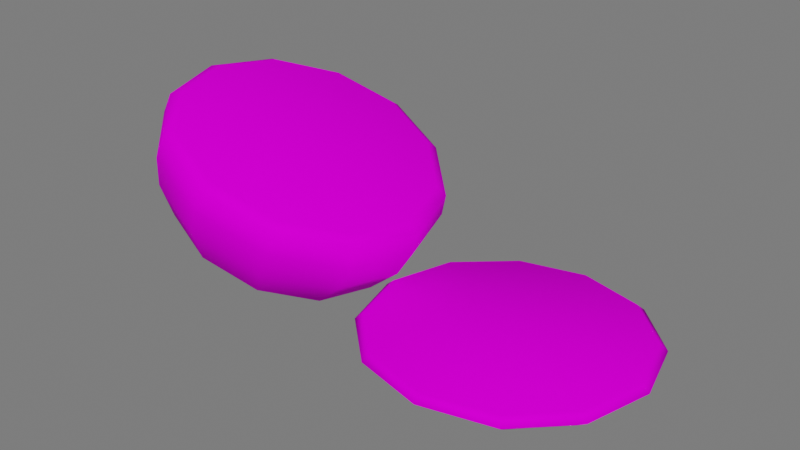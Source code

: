 # Source: Pao_tradicional_cortado.blend  (saved by Blender 3.5.10; exported with 4.5.12 LTS)
import bpy
from mathutils import Matrix  # noqa: F401  (used for matrix-valued properties, if any)

bpy.ops.wm.read_factory_settings(use_empty=True)
scene = bpy.context.scene
scene.name = 'Scene'

# ---- collections
col_collection = bpy.data.collections.new('Collection'); scene.collection.children.link(col_collection)
col_luz__camera = bpy.data.collections.new('Luz, camera'); scene.collection.children.link(col_luz__camera)
col_piso = bpy.data.collections.new('Piso'); scene.collection.children.link(col_piso)

# ---- images (referenced by path relative to the original .blend; pixels are not part of the script)
import os
ASSET_DIR = os.environ.get("B2B_ASSET_DIR", "")  # directory of the original .blend (textures are referenced by path, not embedded)
HERE = os.path.dirname(os.path.abspath(__file__))  # packed textures are extracted next to this script under _unpacked/

def load_image(name, relpath, width, height, colorspace="sRGB"):
    """Load a texture the original file referenced (path relative to the .blend, or extracted next to this script)."""
    p = next((c for c in (os.path.join(HERE, relpath), os.path.join(ASSET_DIR, relpath)) if relpath and os.path.exists(c)), "")
    if p:
        img = bpy.data.images.load(p, check_existing=True)
        img.name = name
    else:  # same state as the original file: an image datablock whose file is absent (Cycles renders it pink)
        img = bpy.data.images.new(name, width, height)
        img.source = "FILE"
        img.filepath = "//" + (relpath or name)
    img.colorspace_settings.name = colorspace
    return img
img_atlas_1_png = load_image('Atlas 1.png', 'Atlas 1.png', 1024, 1024, 'sRGB')

# ---- materials (node trees are filled in below, after node groups)
mat_atlas_2__completo = bpy.data.materials.new('Atlas 2 (Completo)')
mat_atlas_2__completo.use_transparent_shadow = False

# ---- material node trees
mat_atlas_2__completo.use_nodes = True; mat_atlas_2__completo.node_tree.nodes.clear()
_N = mat_atlas_2__completo.node_tree.nodes; _L = mat_atlas_2__completo.node_tree.links
n0 = _N.new('ShaderNodeOutputMaterial'); n0.name = 'Material Output'; n0.location = (300, 300)
n1 = _N.new('ShaderNodeBsdfPrincipled'); n1.name = 'Principled BSDF'; n1.location = (10, 300)
n1.distribution = 'GGX'
n1.subsurface_method = 'RANDOM_WALK_SKIN'
n1.inputs[2].default_value = 0.7915
n1.inputs[3].default_value = 1.45
n1.inputs[13].default_value = 0.01186
n1.inputs[27].default_value = (0.0, 0.0, 0.0, 1.0)
n1.inputs[28].default_value = 1.0
n2 = _N.new('ShaderNodeBump'); n2.name = 'Bump'; n2.location = (-173, -154)
n2.inputs[0].default_value = 0.0
n2.inputs[1].default_value = 1.0
n2.inputs[2].default_value = 1.0
n3 = _N.new('ShaderNodeTexImage'); n3.name = 'Image Texture'; n3.location = (-449, 225)
n3.image = img_atlas_1_png
_L.new(n1.outputs[0], n0.inputs[0])
_L.new(n3.outputs[0], n1.inputs[0])
_L.new(n3.outputs[0], n2.inputs[3])
_L.new(n2.outputs[0], n1.inputs[5])
n0.is_active_output = True

# ---- world
world_world = bpy.data.worlds.new('World'); scene.world = world_world
world_world.use_nodes = True; world_world.node_tree.nodes.clear()
_N = world_world.node_tree.nodes; _L = world_world.node_tree.links
n0 = _N.new('ShaderNodeOutputWorld'); n0.name = 'World Output'; n0.location = (300, 300)
n1 = _N.new('ShaderNodeBackground'); n1.name = 'Background'; n1.location = (10, 300)
n1.inputs[0].default_value = (0.05088, 0.05088, 0.05088, 1.0)
n1.inputs[1].default_value = 3.4
_L.new(n1.outputs[0], n0.inputs[0])
n0.is_active_output = True
world_world.color = (0.05088, 0.05088, 0.05088)
world_world.use_sun_shadow = False
world_world.sun_shadow_jitter_overblur = 0.0

# ---- meshes
me_sphere_049 = bpy.data.meshes.new('Sphere.049')
me_sphere_049.from_pydata([(-0.9005, 0.9812, 1.087), (-1.411, 0.2676, 0.172), (-1.496, 0.5093, 0.3559), (-1.528, 0.7013, 0.6044), (-1.5, 0.8247, 0.8882), (-1.44, 0.8671, 1.117), (-1.374, 0.851, 1.266), (-1.521, 0.1547, 0.2133), (-1.711, 0.2955, 0.4368), (-1.816, 0.4081, 0.7128), (-1.833, 0.4806, 1.014), (-1.79, 0.5054, 1.249), (-1.717, 0.4961, 1.395), (-1.562, 0.0003146, 0.2287), (-1.787, 0.002323, 0.4657), (-1.918, 0.005128, 0.7516), (-1.954, 0.007455, 1.06), (-1.918, 0.008158, 1.298), (-1.843, 0.008159, 1.443), (-1.521, -0.1543, 0.2133), (-1.711, -0.2923, 0.4369), (-1.816, -0.4009, 0.7131), (-1.834, -0.4705, 1.014), (-1.79, -0.4946, 1.25), (-1.718, -0.4851, 1.396), (-1.411, -0.2676, 0.172), (-1.496, -0.5088, 0.3559), (-1.529, -0.6999, 0.6045), (-1.5, -0.8226, 0.8885), (-1.441, -0.8649, 1.118), (-1.375, -0.8486, 1.266), (-1.264, -0.309, 0.1166), (-1.209, -0.5878, 0.2476), (-1.126, -0.809, 0.4526), (-1.025, -0.9511, 0.7092), (-0.9421, -1.0, 0.9295), (-0.885, -0.9812, 1.082), (-1.115, -0.2676, 0.06023), (-0.92, -0.509, 0.1384), (-0.7212, -0.7006, 0.2998), (-0.5452, -0.8236, 0.5279), (-0.4361, -0.866, 0.7385), (-0.3891, -0.8498, 0.8941), (-1.006, -0.1545, 0.01899), (-0.71, -0.2939, 0.05914), (-0.4312, -0.4045, 0.1904), (-0.2002, -0.4755, 0.3978), (-0.07196, -0.5, 0.6011), (-0.03259, -0.4906, 0.7593), (-1.284, 1.85e-07, 0.07154), (-0.9671, 2.323e-07, 0.004375), (-0.6363, 1.649e-07, 0.03134), (-0.3298, 1.188e-07, 0.1521), (-0.08104, 1.443e-07, 0.3528), (0.05338, -3.704e-09, 0.5538), (0.09039, 2.876e-07, 0.7128), (-1.009, 0.1545, 0.02029), (-0.7187, 0.2939, 0.06244), (-0.4441, 0.4045, 0.1953), (-0.2195, 0.4755, 0.405), (-0.09364, 0.5, 0.6093), (-0.05308, 0.4906, 0.7672), (-1.12, 0.2676, 0.062), (-0.9345, 0.509, 0.1439), (-0.7475, 0.7006, 0.3098), (-0.5805, 0.8236, 0.5413), (-0.4743, 0.866, 0.753), (-0.426, 0.8498, 0.9082), (-1.267, 0.309, 0.1174), (-1.216, 0.5878, 0.2503), (-1.138, 0.809, 0.4573), (-1.041, 0.9511, 0.7151), (-0.9579, 1.0, 0.9355), (-1.317, 0.7804, 1.298), (-1.631, 0.455, 1.416), (-1.746, 0.007644, 1.46), (-1.632, -0.4446, 1.417), (-1.317, -0.7778, 1.298), (-0.8677, -0.8995, 1.129), (-0.4134, -0.779, 0.9567), (-0.08706, -0.4497, 0.8332), (0.02568, 0.0001278, 0.7906), (-0.1054, 0.4499, 0.8403), (-0.4469, 0.7792, 0.9696), (-0.8818, 0.8998, 1.134), (0.8582, 0.6666, 0.01392), (1.351, 0.8285, 0.24), (1.296, 0.7302, 0.1497), (1.215, 0.5706, 0.01417), (1.707, 0.4831, 0.2402), (1.61, 0.426, 0.1499), (1.454, 0.3277, 0.01443), (1.837, 0.008023, 0.2402), (1.723, 0.007431, 0.15), (1.539, 0.005735, 0.01449), (1.708, -0.4721, 0.2401), (1.611, -0.4154, 0.1499), (1.456, -0.3194, 0.01439), (1.351, -0.826, 0.24), (1.297, -0.7271, 0.1497), (1.213, -0.5684, 0.01412), (0.8406, -0.9552, 0.2399), (0.8407, -0.8414, 0.1495), (0.8409, -0.6658, 0.01394), (0.855, 0.0006048, 0.005493), (0.3253, -0.8273, 0.2402), (0.3866, -0.7286, 0.1499), (0.4843, -0.5657, 0.01426), (-0.04468, -0.4776, 0.2407), (0.05691, -0.4207, 0.1506), (0.2422, -0.3176, 0.01471), (-0.1727, 1.379e-06, 0.2408), (-0.05581, 3.292e-06, 0.1507), (0.1616, -0.0001595, 0.01481), (-0.02435, 0.4776, 0.2404), (0.07863, 0.4207, 0.1502), (0.2527, 0.3224, 0.01446), (0.363, 0.8273, 0.24), (0.42, 0.7287, 0.1496), (0.5041, 0.5721, 0.01407), (0.8564, 0.9552, 0.2399), (0.8564, 0.8414, 0.1494), (1.32, 0.7804, 0.29), (1.656, 0.455, 0.2902), (1.779, 0.007644, 0.2902), (1.657, -0.4446, 0.2902), (1.321, -0.7778, 0.29), (0.8403, -0.8995, 0.29), (0.3546, -0.779, 0.2902), (0.005647, -0.4497, 0.2905), (-0.1149, 0.0001278, 0.2906), (0.02529, 0.4499, 0.2904), (0.3905, 0.7792, 0.29), (0.8553, 0.8998, 0.2899)], [], [(71, 70, 3, 4), (68, 49, 1), (72, 71, 4, 5), (69, 68, 1, 2), (0, 72, 5, 6), (70, 69, 2, 3), (84, 0, 6, 73), (1, 49, 7), (5, 4, 10, 11), (2, 1, 7, 8), (6, 5, 11, 12), (3, 2, 8, 9), (73, 6, 12, 74), (4, 3, 9, 10), (74, 12, 18, 75), (10, 9, 15, 16), (7, 49, 13), (11, 10, 16, 17), (8, 7, 13, 14), (12, 11, 17, 18), (9, 8, 14, 15), (15, 14, 20, 21), (75, 18, 24, 76), (16, 15, 21, 22), (13, 49, 19), (17, 16, 22, 23), (14, 13, 19, 20), (18, 17, 23, 24), (24, 23, 29, 30), (21, 20, 26, 27), (76, 24, 30, 77), (22, 21, 27, 28), (19, 49, 25), (23, 22, 28, 29), (20, 19, 25, 26), (26, 25, 31, 32), (30, 29, 35, 36), (27, 26, 32, 33), (77, 30, 36, 78), (28, 27, 33, 34), (25, 49, 31), (29, 28, 34, 35), (35, 34, 40, 41), (32, 31, 37, 38), (36, 35, 41, 42), (33, 32, 38, 39), (78, 36, 42, 79), (34, 33, 39, 40), (31, 49, 37), (40, 39, 45, 46), (37, 49, 43), (41, 40, 46, 47), (38, 37, 43, 44), (42, 41, 47, 48), (39, 38, 44, 45), (79, 42, 48, 80), (80, 48, 55, 81), (46, 45, 52, 53), (43, 49, 50), (47, 46, 53, 54), (44, 43, 50, 51), (48, 47, 54, 55), (45, 44, 51, 52), (52, 51, 57, 58), (81, 55, 61, 82), (53, 52, 58, 59), (50, 49, 56), (54, 53, 59, 60), (51, 50, 56, 57), (55, 54, 60, 61), (61, 60, 66, 67), (58, 57, 63, 64), (82, 61, 67, 83), (59, 58, 64, 65), (56, 49, 62), (60, 59, 65, 66), (57, 56, 62, 63), (66, 65, 71, 72), (63, 62, 68, 69), (67, 66, 72, 0), (64, 63, 69, 70), (83, 67, 0, 84), (65, 64, 70, 71), (62, 49, 68), (132, 131, 130, 129, 128, 127, 126, 125, 124, 123, 122, 133), (83, 84, 73, 74, 75, 76, 77, 78, 79, 80, 81, 82), (121, 120, 86, 87), (85, 121, 87, 88), (104, 85, 88), (87, 86, 89, 90), (88, 87, 90, 91), (104, 88, 91), (90, 89, 92, 93), (91, 90, 93, 94), (104, 91, 94), (104, 94, 97), (93, 92, 95, 96), (94, 93, 96, 97), (104, 97, 100), (96, 95, 98, 99), (97, 96, 99, 100), (100, 99, 102, 103), (104, 100, 103), (99, 98, 101, 102), (102, 101, 105, 106), (103, 102, 106, 107), (104, 103, 107), (106, 105, 108, 109), (107, 106, 109, 110), (104, 107, 110), (109, 108, 111, 112), (110, 109, 112, 113), (104, 110, 113), (104, 113, 116), (112, 111, 114, 115), (113, 112, 115, 116), (116, 115, 118, 119), (104, 116, 119), (115, 114, 117, 118), (119, 118, 121, 85), (104, 119, 85), (118, 117, 120, 121), (117, 132, 133, 120), (114, 131, 132, 117), (111, 130, 131, 114), (108, 129, 130, 111), (105, 128, 129, 108), (101, 127, 128, 105), (98, 126, 127, 101), (95, 125, 126, 98), (92, 124, 125, 95), (89, 123, 124, 92), (86, 122, 123, 89), (120, 133, 122, 86)])
me_sphere_049.polygons.foreach_set('use_smooth', [True] * 134)
_uv = me_sphere_049.uv_layers.new(name='UVMap')
_uv.uv.foreach_set('vector', [0.8336, 0.951, 0.8336, 0.9566, 0.839, 0.9566, 0.84, 0.951, 0.8336, 0.964, 0.8337, 0.965, 0.8356, 0.964, 0.8336, 0.9462, 0.8336, 0.951, 0.84, 0.951, 0.8403, 0.9462, 0.8336, 0.9611, 0.8336, 0.964, 0.8356, 0.964, 0.8374, 0.9611, 0.8336, 0.9429, 0.8336, 0.9462, 0.8403, 0.9462, 0.8402, 0.9429, 0.8336, 0.9566, 0.8336, 0.9611, 0.8374, 0.9611, 0.839, 0.9566, 0.8336, 0.9419, 0.8336, 0.9429, 0.8402, 0.9429, 0.8401, 0.9419, 0.8356, 0.964, 0.8337, 0.965, 0.8371, 0.964, 0.8403, 0.9462, 0.84, 0.951, 0.8455, 0.951, 0.8462, 0.9462, 0.8374, 0.9611, 0.8356, 0.964, 0.8371, 0.964, 0.8406, 0.9611, 0.8402, 0.9429, 0.8403, 0.9462, 0.8462, 0.9462, 0.846, 0.9429, 0.839, 0.9566, 0.8374, 0.9611, 0.8406, 0.9611, 0.8435, 0.9566, 0.8401, 0.9419, 0.8402, 0.9429, 0.846, 0.9429, 0.8458, 0.9419, 0.84, 0.951, 0.839, 0.9566, 0.8435, 0.9566, 0.8455, 0.951, 0.8458, 0.9419, 0.846, 0.9429, 0.8417, 0.9429, 0.8416, 0.9419, 0.8455, 0.951, 0.8435, 0.9566, 0.8401, 0.9566, 0.8414, 0.951, 0.8371, 0.964, 0.8337, 0.965, 0.8359, 0.964, 0.8462, 0.9462, 0.8455, 0.951, 0.8414, 0.951, 0.8419, 0.9462, 0.8406, 0.9611, 0.8371, 0.964, 0.8359, 0.964, 0.8382, 0.9611, 0.846, 0.9429, 0.8462, 0.9462, 0.8419, 0.9462, 0.8417, 0.9429, 0.8435, 0.9566, 0.8406, 0.9611, 0.8382, 0.9611, 0.8401, 0.9566, 0.8401, 0.9566, 0.8382, 0.9611, 0.8406, 0.9611, 0.8435, 0.9566, 0.8416, 0.9419, 0.8417, 0.9429, 0.846, 0.9429, 0.8458, 0.9419, 0.8414, 0.951, 0.8401, 0.9566, 0.8435, 0.9566, 0.8455, 0.951, 0.8359, 0.964, 0.8337, 0.965, 0.8371, 0.964, 0.8419, 0.9462, 0.8414, 0.951, 0.8455, 0.951, 0.8462, 0.9462, 0.8382, 0.9611, 0.8359, 0.964, 0.8371, 0.964, 0.8406, 0.9611, 0.8417, 0.9429, 0.8419, 0.9462, 0.8462, 0.9462, 0.846, 0.9429, 0.846, 0.9429, 0.8462, 0.9462, 0.8403, 0.9462, 0.8402, 0.9429, 0.8435, 0.9566, 0.8406, 0.9611, 0.8374, 0.9611, 0.839, 0.9566, 0.8458, 0.9419, 0.846, 0.9429, 0.8402, 0.9429, 0.8401, 0.9419, 0.8455, 0.951, 0.8435, 0.9566, 0.839, 0.9566, 0.84, 0.951, 0.8371, 0.964, 0.8337, 0.965, 0.8356, 0.964, 0.8462, 0.9462, 0.8455, 0.951, 0.84, 0.951, 0.8403, 0.9462, 0.8406, 0.9611, 0.8371, 0.964, 0.8356, 0.964, 0.8374, 0.9611, 0.8374, 0.9611, 0.8356, 0.964, 0.8336, 0.964, 0.8335, 0.9611, 0.8402, 0.9429, 0.8403, 0.9462, 0.8334, 0.9462, 0.8334, 0.9429, 0.839, 0.9566, 0.8374, 0.9611, 0.8335, 0.9611, 0.8334, 0.9566, 0.8401, 0.9419, 0.8402, 0.9429, 0.8334, 0.9429, 0.8334, 0.9419, 0.84, 0.951, 0.839, 0.9566, 0.8334, 0.9566, 0.8334, 0.951, 0.8356, 0.964, 0.8337, 0.965, 0.8336, 0.964, 0.8403, 0.9462, 0.84, 0.951, 0.8334, 0.951, 0.8334, 0.9462, 0.8334, 0.9462, 0.8334, 0.951, 0.8268, 0.951, 0.8264, 0.9462, 0.8335, 0.9611, 0.8336, 0.964, 0.8315, 0.964, 0.8295, 0.9611, 0.8334, 0.9429, 0.8334, 0.9462, 0.8264, 0.9462, 0.8265, 0.9429, 0.8334, 0.9566, 0.8335, 0.9611, 0.8295, 0.9611, 0.8278, 0.9566, 0.8334, 0.9419, 0.8334, 0.9429, 0.8265, 0.9429, 0.8266, 0.9419, 0.8334, 0.951, 0.8334, 0.9566, 0.8278, 0.9566, 0.8268, 0.951, 0.8336, 0.964, 0.8337, 0.965, 0.8315, 0.964, 0.8268, 0.951, 0.8278, 0.9566, 0.8238, 0.9566, 0.822, 0.951, 0.8315, 0.964, 0.8337, 0.965, 0.83, 0.964, 0.8264, 0.9462, 0.8268, 0.951, 0.822, 0.951, 0.8214, 0.9462, 0.8295, 0.9611, 0.8315, 0.964, 0.83, 0.964, 0.8266, 0.9611, 0.8265, 0.9429, 0.8264, 0.9462, 0.8214, 0.9462, 0.8216, 0.9429, 0.8278, 0.9566, 0.8295, 0.9611, 0.8266, 0.9611, 0.8238, 0.9566, 0.8266, 0.9419, 0.8265, 0.9429, 0.8216, 0.9429, 0.8218, 0.9419, 0.8218, 0.9419, 0.8216, 0.9429, 0.8263, 0.9429, 0.8264, 0.9419, 0.822, 0.951, 0.8238, 0.9566, 0.8276, 0.9566, 0.8265, 0.951, 0.83, 0.964, 0.8337, 0.965, 0.8315, 0.964, 0.8214, 0.9462, 0.822, 0.951, 0.8265, 0.951, 0.8261, 0.9462, 0.8266, 0.9611, 0.83, 0.964, 0.8315, 0.964, 0.8294, 0.9611, 0.8216, 0.9429, 0.8214, 0.9462, 0.8261, 0.9462, 0.8263, 0.9429, 0.8238, 0.9566, 0.8266, 0.9611, 0.8294, 0.9611, 0.8276, 0.9566, 0.8276, 0.9566, 0.8294, 0.9611, 0.8267, 0.9611, 0.824, 0.9566, 0.8264, 0.9419, 0.8263, 0.9429, 0.8219, 0.9429, 0.8221, 0.9419, 0.8265, 0.951, 0.8276, 0.9566, 0.824, 0.9566, 0.8223, 0.951, 0.8315, 0.964, 0.8337, 0.965, 0.83, 0.964, 0.8261, 0.9462, 0.8265, 0.951, 0.8223, 0.951, 0.8217, 0.9462, 0.8294, 0.9611, 0.8315, 0.964, 0.83, 0.964, 0.8267, 0.9611, 0.8263, 0.9429, 0.8261, 0.9462, 0.8217, 0.9462, 0.8219, 0.9429, 0.8219, 0.9429, 0.8217, 0.9462, 0.8269, 0.9462, 0.827, 0.9429, 0.824, 0.9566, 0.8267, 0.9611, 0.8297, 0.9611, 0.8282, 0.9566, 0.8221, 0.9419, 0.8219, 0.9429, 0.827, 0.9429, 0.8271, 0.9419, 0.8223, 0.951, 0.824, 0.9566, 0.8282, 0.9566, 0.8272, 0.951, 0.83, 0.964, 0.8337, 0.965, 0.8316, 0.964, 0.8217, 0.9462, 0.8223, 0.951, 0.8272, 0.951, 0.8269, 0.9462, 0.8267, 0.9611, 0.83, 0.964, 0.8316, 0.964, 0.8297, 0.9611, 0.8269, 0.9462, 0.8272, 0.951, 0.8336, 0.951, 0.8336, 0.9462, 0.8297, 0.9611, 0.8316, 0.964, 0.8336, 0.964, 0.8336, 0.9611, 0.827, 0.9429, 0.8269, 0.9462, 0.8336, 0.9462, 0.8336, 0.9429, 0.8282, 0.9566, 0.8297, 0.9611, 0.8336, 0.9611, 0.8336, 0.9566, 0.8271, 0.9419, 0.827, 0.9429, 0.8336, 0.9429, 0.8336, 0.9419, 0.8272, 0.951, 0.8282, 0.9566, 0.8336, 0.9566, 0.8336, 0.951, 0.8316, 0.964, 0.8337, 0.965, 0.8336, 0.964, 0.8173, 0.9604, 0.8138, 0.9673, 0.8075, 0.9712, 0.8001, 0.9712, 0.7937, 0.9671, 0.7899, 0.9602, 0.7899, 0.9524, 0.7937, 0.9459, 0.8001, 0.9423, 0.8074, 0.9424, 0.8137, 0.9462, 0.8173, 0.9528, 0.8173, 0.9531, 0.8173, 0.9606, 0.8136, 0.9673, 0.8073, 0.9711, 0.8, 0.9712, 0.7936, 0.9676, 0.7899, 0.9611, 0.7899, 0.9533, 0.7937, 0.9464, 0.8001, 0.9423, 0.8074, 0.9423, 0.8137, 0.9462, 0.8336, 0.939, 0.8336, 0.9408, 0.8401, 0.9408, 0.8394, 0.939, 0.8336, 0.9364, 0.8336, 0.939, 0.8394, 0.939, 0.8372, 0.9364, 0.8337, 0.9364, 0.8336, 0.9364, 0.8372, 0.9364, 0.8394, 0.939, 0.8401, 0.9408, 0.8457, 0.9408, 0.8444, 0.939, 0.8372, 0.9364, 0.8394, 0.939, 0.8444, 0.939, 0.8401, 0.9364, 0.8337, 0.9364, 0.8372, 0.9364, 0.8401, 0.9364, 0.8444, 0.939, 0.8457, 0.9408, 0.8415, 0.9408, 0.8407, 0.939, 0.8401, 0.9364, 0.8444, 0.939, 0.8407, 0.939, 0.8378, 0.9364, 0.8337, 0.9364, 0.8401, 0.9364, 0.8378, 0.9364, 0.8337, 0.9364, 0.8378, 0.9364, 0.8401, 0.9364, 0.8407, 0.939, 0.8415, 0.9408, 0.8457, 0.9408, 0.8444, 0.939, 0.8378, 0.9364, 0.8407, 0.939, 0.8444, 0.939, 0.8401, 0.9364, 0.8337, 0.9364, 0.8401, 0.9364, 0.8372, 0.9364, 0.8444, 0.939, 0.8457, 0.9408, 0.8401, 0.9408, 0.8394, 0.939, 0.8401, 0.9364, 0.8444, 0.939, 0.8394, 0.939, 0.8372, 0.9364, 0.8372, 0.9364, 0.8394, 0.939, 0.8334, 0.939, 0.8334, 0.9364, 0.8337, 0.9364, 0.8372, 0.9364, 0.8334, 0.9364, 0.8394, 0.939, 0.8401, 0.9408, 0.8334, 0.9408, 0.8334, 0.939, 0.8334, 0.939, 0.8334, 0.9408, 0.8267, 0.9408, 0.8275, 0.939, 0.8334, 0.9364, 0.8334, 0.939, 0.8275, 0.939, 0.8299, 0.9364, 0.8337, 0.9364, 0.8334, 0.9364, 0.8299, 0.9364, 0.8275, 0.939, 0.8267, 0.9408, 0.822, 0.9408, 0.8233, 0.939, 0.8299, 0.9364, 0.8275, 0.939, 0.8233, 0.939, 0.8274, 0.9364, 0.8337, 0.9364, 0.8299, 0.9364, 0.8274, 0.9364, 0.8233, 0.939, 0.822, 0.9408, 0.8265, 0.9408, 0.8273, 0.939, 0.8274, 0.9364, 0.8233, 0.939, 0.8273, 0.939, 0.8299, 0.9364, 0.8337, 0.9364, 0.8274, 0.9364, 0.8299, 0.9364, 0.8337, 0.9364, 0.8299, 0.9364, 0.8276, 0.9364, 0.8273, 0.939, 0.8265, 0.9408, 0.8222, 0.9408, 0.8236, 0.939, 0.8299, 0.9364, 0.8273, 0.939, 0.8236, 0.939, 0.8276, 0.9364, 0.8276, 0.9364, 0.8236, 0.939, 0.828, 0.939, 0.8302, 0.9364, 0.8337, 0.9364, 0.8276, 0.9364, 0.8302, 0.9364, 0.8236, 0.939, 0.8222, 0.9408, 0.8272, 0.9408, 0.828, 0.939, 0.8302, 0.9364, 0.828, 0.939, 0.8336, 0.939, 0.8336, 0.9364, 0.8337, 0.9364, 0.8302, 0.9364, 0.8336, 0.9364, 0.828, 0.939, 0.8272, 0.9408, 0.8336, 0.9408, 0.8336, 0.939, 0.8272, 0.9408, 0.8271, 0.9419, 0.8336, 0.9419, 0.8336, 0.9408, 0.8222, 0.9408, 0.8221, 0.9419, 0.8271, 0.9419, 0.8272, 0.9408, 0.8265, 0.9408, 0.8264, 0.9419, 0.8221, 0.9419, 0.8222, 0.9408, 0.822, 0.9408, 0.8218, 0.9419, 0.8264, 0.9419, 0.8265, 0.9408, 0.8267, 0.9408, 0.8266, 0.9419, 0.8218, 0.9419, 0.822, 0.9408, 0.8334, 0.9408, 0.8334, 0.9419, 0.8266, 0.9419, 0.8267, 0.9408, 0.8401, 0.9408, 0.8401, 0.9419, 0.8334, 0.9419, 0.8334, 0.9408, 0.8457, 0.9408, 0.8458, 0.9419, 0.8401, 0.9419, 0.8401, 0.9408, 0.8415, 0.9408, 0.8416, 0.9419, 0.8458, 0.9419, 0.8457, 0.9408, 0.8457, 0.9408, 0.8458, 0.9419, 0.8416, 0.9419, 0.8415, 0.9408, 0.8401, 0.9408, 0.8401, 0.9419, 0.8458, 0.9419, 0.8457, 0.9408, 0.8336, 0.9408, 0.8336, 0.9419, 0.8401, 0.9419, 0.8401, 0.9408])
me_sphere_049.materials.append(mat_atlas_2__completo)
me_sphere_049.update()

# ---- objects
ob_sphere_026 = bpy.data.objects.new('Sphere.026', me_sphere_049)

# ---- transforms, parenting, visibility, modifiers, constraints
ob_sphere_026.location = (0.0, 0.0, 0.0)
ob_sphere_026.scale = (1.717, 1.717, 1.717)

# ---- collection membership
col_collection.objects.link(ob_sphere_026)

# ---- scene / render settings (as saved in the file)
scene.frame_start = 1; scene.frame_end = 20; scene.frame_set(10)
scene.render.engine = 'BLENDER_EEVEE_NEXT'
scene.cycles.sampling_pattern = 'TABULATED_SOBOL'
scene.cycles.use_light_tree = False
scene.view_settings.view_transform = 'Filmic'
bpy.context.view_layer.update()

# ---- added for rendering (the .blend has no active camera and no usable light): camera, sun
cam_auto = bpy.data.cameras.new('AutoCamera')
cam_auto.lens = 50.0
cam_auto.sensor_width = 36.0
cam_auto.clip_end = 1000.0
ob_auto_camera = bpy.data.objects.new('AutoCamera', cam_auto)
scene.collection.objects.link(ob_auto_camera)
ob_auto_camera.location = (7.0896, -8.62791, 7.0085)
ob_auto_camera.rotation_euler = (1.09748, -7.21219e-08, 0.694738)
scene.camera = ob_auto_camera
light_auto_sun = bpy.data.lights.new('AutoSun', 'SUN')
light_auto_sun.energy = 3.0
light_auto_sun.angle = 0.0523599
ob_auto_sun = bpy.data.objects.new('AutoSun', light_auto_sun)
scene.collection.objects.link(ob_auto_sun)
ob_auto_sun.rotation_euler = (0.872665, 0.174533, 0.523599)
bpy.context.view_layer.update()
